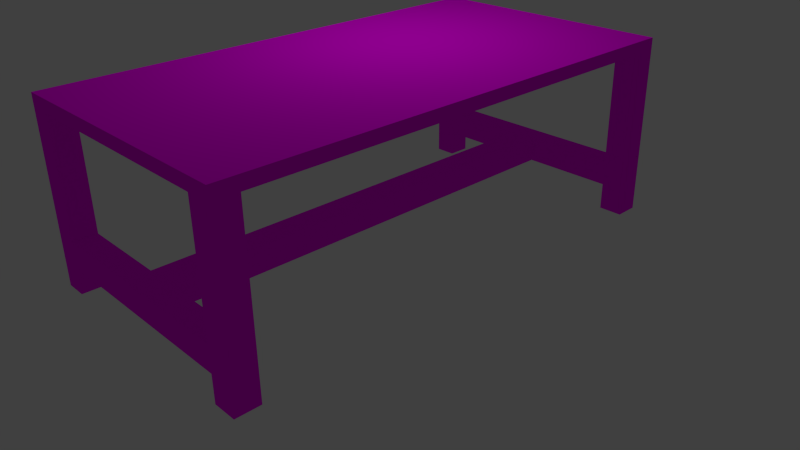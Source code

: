 # Source: table.blend  (saved by Blender 2.78.0; exported with 4.5.12 LTS)
import bpy
from mathutils import Matrix  # noqa: F401  (used for matrix-valued properties, if any)

bpy.ops.wm.read_factory_settings(use_empty=True)
scene = bpy.context.scene
scene.name = 'Scene'

# ---- collections
col_collection_1 = bpy.data.collections.new('Collection 1'); scene.collection.children.link(col_collection_1)

# ---- images (referenced by path relative to the original .blend; pixels are not part of the script)
import os
ASSET_DIR = os.environ.get("B2B_ASSET_DIR", "")  # directory of the original .blend (textures are referenced by path, not embedded)
HERE = os.path.dirname(os.path.abspath(__file__))  # packed textures are extracted next to this script under _unpacked/

def load_image(name, relpath, width, height, colorspace="sRGB"):
    """Load a texture the original file referenced (path relative to the .blend, or extracted next to this script)."""
    p = next((c for c in (os.path.join(HERE, relpath), os.path.join(ASSET_DIR, relpath)) if relpath and os.path.exists(c)), "")
    if p:
        img = bpy.data.images.load(p, check_existing=True)
        img.name = name
    else:  # same state as the original file: an image datablock whose file is absent (Cycles renders it pink)
        img = bpy.data.images.new(name, width, height)
        img.source = "FILE"
        img.filepath = "//" + (relpath or name)
    img.colorspace_settings.name = colorspace
    return img
img_texture_png = load_image('texture.png', 'texture.png', 1024, 1024, 'sRGB')

# ---- materials (node trees are filled in below, after node groups)
mat_material = bpy.data.materials.new('Material')
mat_material.alpha_threshold = 0.0
mat_material.roughness = 0.5
mat_material.line_color = (0.0, 0.0, 0.0, 1.0)

# ---- material node trees
mat_material.use_nodes = True; mat_material.node_tree.nodes.clear()
_N = mat_material.node_tree.nodes; _L = mat_material.node_tree.links
n0 = _N.new('ShaderNodeOutputMaterial'); n0.name = 'Material Output'; n0.location = (300, 300)
n1 = _N.new('ShaderNodeBsdfDiffuse'); n1.name = 'Diffuse BSDF'; n1.location = (10, 300)
n2 = _N.new('ShaderNodeTexImage'); n2.name = 'Image Texture'; n2.location = (-180, 300)
n2.width = 140
n2.image = img_texture_png
n2.interpolation = 'Closest'
_L.new(n1.outputs[0], n0.inputs[0])
_L.new(n2.outputs[0], n1.inputs[0])
n0.is_active_output = True

# ---- world
world_world = bpy.data.worlds.new('World'); scene.world = world_world
world_world.color = (0.05088, 0.05088, 0.05088)
world_world.use_sun_shadow = False
world_world.sun_shadow_jitter_overblur = 0.0
world_world.cycles.sampling_method = 'NONE'
world_world.cycles.sample_map_resolution = 256

# ---- cameras
cam_camera = bpy.data.cameras.new('Camera')
cam_camera.clip_end = 100.0
cam_camera.lens = 35.0
cam_camera.sensor_width = 32.0
cam_camera.sensor_height = 18.0
cam_camera.ortho_scale = 7.314
cam_camera.dof.focus_distance = 0.0

# ---- lights
light_lamp = bpy.data.lights.new('Lamp', 'POINT')
light_lamp.transmission_factor = 0.0
light_lamp.cutoff_distance = 30.0
light_lamp.energy = 100.0
light_lamp.shadow_buffer_clip_start = 1.001
light_lamp.shadow_soft_size = 0.1
light_lamp.shadow_maximum_resolution = 0.006
light_lamp.use_absolute_resolution = True
light_lamp.cycles.use_multiple_importance_sampling = False

# ---- meshes
me_cube = bpy.data.meshes.new('Cube')
me_cube.from_pydata([(1.0, 1.0, 13.81), (1.0, -1.0, 13.81), (-1.0, -1.0, 13.81), (-1.0, 1.0, 13.81), (0.8168, 1.0, 11.81), (0.8168, -1.0, 11.81), (-0.829, 1.0, 11.81), (-0.829, -1.0, 11.81), (1.0, -0.902, 11.81), (-1.0, -0.902, 11.81), (0.8168, -0.902, 11.81), (-0.829, -0.902, 11.81), (-1.0, 0.9041, 11.81), (0.8168, 0.9041, 11.81), (-0.829, 0.9041, 11.81), (1.0, 0.9041, 11.81), (1.0, -0.902, -15.36), (1.0, -1.0, -15.36), (-0.829, 1.0, -15.36), (-1.0, 1.0, -15.36), (-0.829, -1.0, -15.36), (-1.0, -1.0, -15.36), (-1.0, 0.9041, -15.36), (1.0, 1.0, -15.36), (0.8168, 1.0, -15.36), (0.8168, -1.0, -15.36), (0.8168, 0.9041, -15.36), (-0.829, 0.9041, -15.36), (-1.0, -0.902, -15.36), (0.8168, -0.902, -15.36), (-0.829, -0.902, -15.36), (1.0, 0.9041, -15.36), (0.8168, -1.0, -7.016), (0.8168, -0.902, -7.016), (0.8168, -1.0, -11.02), (0.8168, -0.902, -11.02), (0.8168, 0.9041, -7.016), (0.8168, 1.0, -7.016), (0.8168, 0.9041, -11.02), (0.8168, 1.0, -11.02), (-0.829, -0.902, -11.02), (-0.829, -0.902, -7.016), (-0.829, -1.0, -7.016), (-0.829, -1.0, -11.02), (-0.829, 1.0, -7.016), (-0.829, 0.9041, -7.016), (-0.829, 0.9041, -11.02), (-0.829, 1.0, -11.02), (-0.1239, 0.9041, -7.016), (-0.1239, 0.9041, -11.02), (0.09825, 0.9041, -11.02), (0.09825, 0.9041, -7.016), (0.09825, -0.902, -7.016), (-0.1239, -0.902, -7.016), (-0.1239, -0.902, -11.02), (0.09825, -0.902, -11.02)], [], [(0, 4, 6, 3), (5, 1, 2, 7), (10, 5, 7, 11), (13, 10, 11, 14), (15, 8, 10, 13), (15, 0, 1, 8), (14, 11, 9, 12), (11, 30, 28, 9), (4, 13, 14, 6), (9, 2, 3, 12), (30, 20, 21, 28), (16, 17, 25, 29), (18, 27, 22, 19), (23, 31, 26, 24), (7, 20, 30, 11), (12, 3, 19, 22), (14, 12, 22, 27), (9, 28, 21, 2), (34, 35, 29, 25), (36, 38, 26, 31, 15, 13), (38, 39, 24, 26), (23, 24, 39, 37, 4, 0), (3, 6, 18, 19), (2, 21, 20, 7), (5, 10, 33, 32), (35, 33, 10, 8, 16, 29), (8, 1, 17, 16), (32, 34, 25, 17, 1, 5), (34, 32, 42, 43), (6, 14, 27, 18), (13, 4, 37, 36), (0, 15, 31, 23), (49, 48, 45, 46), (45, 44, 47, 46), (32, 33, 41, 42), (33, 35, 40, 41), (50, 49, 46, 47, 39, 38), (35, 34, 43, 40), (37, 39, 47, 44), (36, 37, 44, 45, 48, 51), (50, 51, 52, 55), (38, 36, 51, 50), (49, 50, 55, 54), (51, 48, 53, 52), (48, 49, 54, 53), (2, 1, 0, 3)])
_uv = me_cube.uv_layers.new(name='UVMap')
_uv.uv.foreach_set('vector', [0.03964, 0.9773, 0.03964, 0.9773, 0.03964, 0.9773, 0.03964, 0.9773, 0.03964, 0.9773, 0.03964, 0.9773, 0.03964, 0.9773, 0.03964, 0.9773, 0.03964, 0.9773, 0.03964, 0.9773, 0.03964, 0.9773, 0.03964, 0.9773, 0.03964, 0.9773, 0.03964, 0.9773, 0.03964, 0.9773, 0.03964, 0.9773, 0.03964, 0.9773, 0.03964, 0.9773, 0.03964, 0.9773, 0.03964, 0.9773, 0.03964, 0.9773, 0.03964, 0.9773, 0.03964, 0.9773, 0.03964, 0.9773, 0.03964, 0.9773, 0.03964, 0.9773, 0.03964, 0.9773, 0.03964, 0.9773, 0.03964, 0.9773, 0.03964, 0.9773, 0.03964, 0.9773, 0.03964, 0.9773, 0.03964, 0.9773, 0.03964, 0.9773, 0.03964, 0.9773, 0.03964, 0.9773, 0.03964, 0.9773, 0.03964, 0.9773, 0.03964, 0.9773, 0.03964, 0.9773, 0.03964, 0.9773, 0.03964, 0.9773, 0.03964, 0.9773, 0.03964, 0.9773, 0.03964, 0.9773, 0.03964, 0.9773, 0.03964, 0.9773, 0.03964, 0.9773, 0.03964, 0.9773, 0.03964, 0.9773, 0.03964, 0.9773, 0.03964, 0.9773, 0.03964, 0.9773, 0.03964, 0.9773, 0.03964, 0.9773, 0.03964, 0.9773, 0.03964, 0.9773, 0.03964, 0.9773, 0.03964, 0.9773, 0.03964, 0.9773, 0.03964, 0.9773, 0.03964, 0.9773, 0.03964, 0.9773, 0.03964, 0.9773, 0.03964, 0.9773, 0.03964, 0.9773, 0.03964, 0.9773, 0.03964, 0.9773, 0.03964, 0.9773, 0.03964, 0.9773, 0.03964, 0.9773, 0.03964, 0.9773, 0.03964, 0.9773, 0.03964, 0.9773, 0.03964, 0.9773, 0.03964, 0.9773, 0.03964, 0.9773, 0.03964, 0.9773, 0.03964, 0.9773, 0.03964, 0.9773, 0.03964, 0.9773, 0.03964, 0.9773, 0.03964, 0.9773, 0.03964, 0.9773, 0.03964, 0.9773, 0.03964, 0.9773, 0.03964, 0.9773, 0.03964, 0.9773, 0.03964, 0.9773, 0.03964, 0.9773, 0.03964, 0.9773, 0.03964, 0.9773, 0.03964, 0.9773, 0.03964, 0.9773, 0.03964, 0.9773, 0.03964, 0.9773, 0.03964, 0.9773, 0.03964, 0.9773, 0.03964, 0.9773, 0.03964, 0.9773, 0.03964, 0.9773, 0.03964, 0.9773, 0.03964, 0.9773, 0.03964, 0.9773, 0.03964, 0.9773, 0.03964, 0.9773, 0.03964, 0.9773, 0.03964, 0.9773, 0.03964, 0.9773, 0.03964, 0.9773, 0.03964, 0.9773, 0.03964, 0.9773, 0.03964, 0.9773, 0.03964, 0.9773, 0.03964, 0.9773, 0.03964, 0.9773, 0.03964, 0.9773, 0.03964, 0.9773, 0.03964, 0.9773, 0.03964, 0.9773, 0.03964, 0.9773, 0.03964, 0.9773, 0.03964, 0.9773, 0.03964, 0.9773, 0.03964, 0.9773, 0.03964, 0.9773, 0.03964, 0.9773, 0.03964, 0.9773, 0.03964, 0.9773, 0.03964, 0.9773, 0.03964, 0.9773, 0.03964, 0.9773, 0.03964, 0.9773, 0.03964, 0.9773, 0.03964, 0.9773, 0.03964, 0.9773, 0.03964, 0.9773, 0.03964, 0.9773, 0.03964, 0.9773, 0.03964, 0.9773, 0.03964, 0.9773, 0.03964, 0.9773, 0.03964, 0.9773, 0.03964, 0.9773, 0.03964, 0.9773, 0.03964, 0.9773, 0.03964, 0.9773, 0.03964, 0.9773, 0.03964, 0.9773, 0.03964, 0.9773, 0.03964, 0.9773, 0.03964, 0.9773, 0.03964, 0.9773, 0.03964, 0.9773, 0.03964, 0.9773, 0.03964, 0.9773, 0.03964, 0.9773, 0.03964, 0.9773, 0.03964, 0.9773, 0.03964, 0.9773, 0.03964, 0.9773, 0.03964, 0.9773, 0.03964, 0.9773, 0.03964, 0.9773, 0.03964, 0.9773, 0.03964, 0.9773, 0.03964, 0.9773, 0.03964, 0.9773, 0.03964, 0.9773, 0.03964, 0.9773, 0.03964, 0.9773, 0.03964, 0.9773, 0.03964, 0.9773, 0.03964, 0.9773, 0.03964, 0.9773, 0.03964, 0.9773, 0.03964, 0.9773, 0.03964, 0.9773, 0.03964, 0.9773, 0.03964, 0.9773, 0.03964, 0.9773, 0.03964, 0.9773, 0.03964, 0.9773, 0.03964, 0.9773, 0.03964, 0.9773, 0.03964, 0.9773, 0.03964, 0.9773, 0.03964, 0.9773, 0.03964, 0.9773, 0.03964, 0.9773, 0.03964, 0.9773, 0.03964, 0.9773, 0.03964, 0.9773, 0.03964, 0.9773, 0.03964, 0.9773, 0.03964, 0.9773])
me_cube.materials.append(mat_material)
me_cube.use_remesh_preserve_volume = False
me_cube.use_remesh_preserve_attributes = False
me_cube.use_mirror_vertex_groups = False
me_cube.update()

# ---- objects
ob_cube = bpy.data.objects.new('Cube', me_cube)
ob_lamp = bpy.data.objects.new('Lamp', light_lamp)
ob_camera = bpy.data.objects.new('Camera', cam_camera)

# ---- transforms, parenting, visibility, modifiers, constraints
ob_cube.location = (0.0, 0.0, 1.4)
ob_cube.scale = (1.713, 3.254, 0.08112)
ob_cube.lock_rotations_4d = False
ob_cube.empty_display_type = 'ARROWS'
ob_cube.lineart.crease_threshold = 0.0
ob_lamp.location = (-0.4208, 1.005, 5.904)
ob_lamp.rotation_euler = (0.6503, 0.05522, 1.866)
ob_lamp.lock_rotations_4d = False
ob_lamp.empty_display_type = 'ARROWS'
ob_lamp.color = (0.0, 0.0, 0.0, 0.0)
ob_lamp.lineart.crease_threshold = 0.0
ob_camera.location = (7.481, -6.508, 5.344)
ob_camera.rotation_euler = (1.109, 0.01082, 0.8149)
ob_camera.lock_rotations_4d = False
ob_camera.empty_display_type = 'ARROWS'
ob_camera.color = (0.0, 0.0, 0.0, 0.0)
ob_camera.display_type = 'WIRE'
ob_camera.lineart.crease_threshold = 0.0

# ---- collection membership
col_collection_1.objects.link(ob_cube)
col_collection_1.objects.link(ob_lamp)
col_collection_1.objects.link(ob_camera)

# ---- scene / render settings (as saved in the file)
scene.camera = ob_camera
scene.frame_start = 1; scene.frame_end = 250; scene.frame_set(1)
scene.render.engine = 'CYCLES'
scene.render.resolution_percentage = 50
scene.render.dither_intensity = 0.0
scene.cycles.use_denoising = False
scene.cycles.samples = 10
scene.cycles.sampling_pattern = 'TABULATED_SOBOL'
scene.cycles.light_sampling_threshold = 0.0
scene.cycles.use_adaptive_sampling = False
scene.cycles.use_light_tree = False
scene.cycles.blur_glossy = 0.0
scene.cycles.pixel_filter_type = 'GAUSSIAN'
scene.cycles.sample_clamp_indirect = 0.0
scene.view_settings.view_transform = 'Standard'
bpy.context.view_layer.update()
